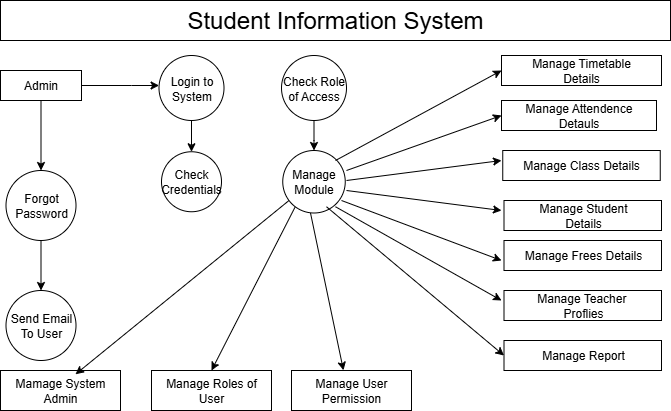

The diagram above was exported from draw.io. Its source (the exported page's mxGraphModel, read from the mxfile embedded in the PNG):
<mxGraphModel dx="1042" dy="562" grid="1" gridSize="10" guides="1" tooltips="1" connect="1" arrows="1" fold="1" page="1" pageScale="1" pageWidth="827" pageHeight="1169" math="0" shadow="0">
  <root>
    <mxCell id="0" />
    <mxCell id="1" parent="0" />
    <mxCell id="GE1OV_0jgv3o5flKZlLa-1" value="&lt;font style=&quot;font-size: 24px;&quot;&gt;Student Information System&lt;/font&gt;" style="rounded=0;whiteSpace=wrap;html=1;fillColor=light-dark(#FFFFFF,#FF8000);" vertex="1" parent="1">
      <mxGeometry x="79" y="10" width="670" height="40" as="geometry" />
    </mxCell>
    <mxCell id="GE1OV_0jgv3o5flKZlLa-32" value="" style="edgeStyle=orthogonalEdgeStyle;rounded=0;orthogonalLoop=1;jettySize=auto;html=1;fillColor=light-dark(#FFFFFF,#FF8000);" edge="1" parent="1" source="GE1OV_0jgv3o5flKZlLa-2" target="GE1OV_0jgv3o5flKZlLa-9">
      <mxGeometry relative="1" as="geometry">
        <Array as="points">
          <mxPoint x="210" y="95" />
          <mxPoint x="210" y="95" />
        </Array>
      </mxGeometry>
    </mxCell>
    <mxCell id="GE1OV_0jgv3o5flKZlLa-33" value="" style="edgeStyle=orthogonalEdgeStyle;rounded=0;orthogonalLoop=1;jettySize=auto;html=1;fillColor=light-dark(#FFFFFF,#FF8000);" edge="1" parent="1" source="GE1OV_0jgv3o5flKZlLa-2" target="GE1OV_0jgv3o5flKZlLa-3">
      <mxGeometry relative="1" as="geometry" />
    </mxCell>
    <mxCell id="GE1OV_0jgv3o5flKZlLa-2" value="Admin" style="rounded=0;whiteSpace=wrap;html=1;fillColor=light-dark(#FFFFFF,#FF8000);" vertex="1" parent="1">
      <mxGeometry x="79" y="80" width="81" height="30" as="geometry" />
    </mxCell>
    <mxCell id="GE1OV_0jgv3o5flKZlLa-34" value="" style="edgeStyle=orthogonalEdgeStyle;rounded=0;orthogonalLoop=1;jettySize=auto;html=1;fillColor=light-dark(#FFFFFF,#FF8000);" edge="1" parent="1" source="GE1OV_0jgv3o5flKZlLa-3" target="GE1OV_0jgv3o5flKZlLa-5">
      <mxGeometry relative="1" as="geometry" />
    </mxCell>
    <mxCell id="GE1OV_0jgv3o5flKZlLa-3" value="Forgot&lt;div&gt;Password&lt;/div&gt;" style="ellipse;whiteSpace=wrap;html=1;aspect=fixed;fillColor=light-dark(#FFFFFF,#FF8000);" vertex="1" parent="1">
      <mxGeometry x="84.5" y="180" width="70" height="70" as="geometry" />
    </mxCell>
    <mxCell id="GE1OV_0jgv3o5flKZlLa-5" value="Send Email&lt;div&gt;To User&lt;/div&gt;" style="ellipse;whiteSpace=wrap;html=1;aspect=fixed;fillColor=light-dark(#FFFFFF,#FF8000);" vertex="1" parent="1">
      <mxGeometry x="84.5" y="300" width="70" height="70" as="geometry" />
    </mxCell>
    <mxCell id="GE1OV_0jgv3o5flKZlLa-7" value="Check&lt;div&gt;Credentials&lt;/div&gt;" style="ellipse;whiteSpace=wrap;html=1;aspect=fixed;fillColor=light-dark(#FFFFFF,#FF8000);" vertex="1" parent="1">
      <mxGeometry x="240" y="161.25" width="60" height="60" as="geometry" />
    </mxCell>
    <mxCell id="GE1OV_0jgv3o5flKZlLa-37" value="" style="edgeStyle=orthogonalEdgeStyle;rounded=0;orthogonalLoop=1;jettySize=auto;html=1;fillColor=light-dark(#FFFFFF,#FF8000);" edge="1" parent="1" source="GE1OV_0jgv3o5flKZlLa-8" target="GE1OV_0jgv3o5flKZlLa-10">
      <mxGeometry relative="1" as="geometry" />
    </mxCell>
    <mxCell id="GE1OV_0jgv3o5flKZlLa-8" value="Check Role of Access" style="ellipse;whiteSpace=wrap;html=1;aspect=fixed;fillColor=light-dark(#FFFFFF,#FF8000);" vertex="1" parent="1">
      <mxGeometry x="360" y="65" width="65" height="65" as="geometry" />
    </mxCell>
    <mxCell id="GE1OV_0jgv3o5flKZlLa-35" value="" style="edgeStyle=orthogonalEdgeStyle;rounded=0;orthogonalLoop=1;jettySize=auto;html=1;fillColor=light-dark(#FFFFFF,#FF8000);" edge="1" parent="1" source="GE1OV_0jgv3o5flKZlLa-9" target="GE1OV_0jgv3o5flKZlLa-7">
      <mxGeometry relative="1" as="geometry" />
    </mxCell>
    <mxCell id="GE1OV_0jgv3o5flKZlLa-9" value="Login to System" style="ellipse;whiteSpace=wrap;html=1;aspect=fixed;fillColor=light-dark(#FFFFFF,#FF8000);" vertex="1" parent="1">
      <mxGeometry x="237.5" y="65" width="65" height="65" as="geometry" />
    </mxCell>
    <mxCell id="GE1OV_0jgv3o5flKZlLa-10" value="Manage&lt;div&gt;Module&lt;/div&gt;" style="ellipse;whiteSpace=wrap;html=1;aspect=fixed;fillColor=light-dark(#FFFFFF,#FF8000);" vertex="1" parent="1">
      <mxGeometry x="361.25" y="160" width="62.5" height="62.5" as="geometry" />
    </mxCell>
    <mxCell id="GE1OV_0jgv3o5flKZlLa-11" value="Mamage System&lt;div&gt;Admin&lt;/div&gt;" style="rounded=0;whiteSpace=wrap;html=1;fillColor=light-dark(#FFFFFF,#FF8000);" vertex="1" parent="1">
      <mxGeometry x="79" y="380" width="120" height="40" as="geometry" />
    </mxCell>
    <mxCell id="GE1OV_0jgv3o5flKZlLa-12" value="Manage User Permission" style="rounded=0;whiteSpace=wrap;html=1;fillColor=light-dark(#FFFFFF,#FF8000);" vertex="1" parent="1">
      <mxGeometry x="370" y="380" width="120" height="40" as="geometry" />
    </mxCell>
    <mxCell id="GE1OV_0jgv3o5flKZlLa-14" value="Manage Roles of User" style="rounded=0;whiteSpace=wrap;html=1;fillColor=light-dark(#FFFFFF,#FF8000);" vertex="1" parent="1">
      <mxGeometry x="230" y="380" width="120" height="40" as="geometry" />
    </mxCell>
    <mxCell id="GE1OV_0jgv3o5flKZlLa-22" value="Manage Report" style="rounded=0;whiteSpace=wrap;html=1;fillColor=light-dark(#FFFFFF,#FF8000);" vertex="1" parent="1">
      <mxGeometry x="582.5" y="350" width="157.5" height="30" as="geometry" />
    </mxCell>
    <mxCell id="GE1OV_0jgv3o5flKZlLa-23" value="Manage Teacher&amp;nbsp;&lt;div&gt;Proflies&lt;/div&gt;" style="rounded=0;whiteSpace=wrap;html=1;fillColor=light-dark(#FFFFFF,#FF8000);" vertex="1" parent="1">
      <mxGeometry x="582.5" y="300" width="157.5" height="30" as="geometry" />
    </mxCell>
    <mxCell id="GE1OV_0jgv3o5flKZlLa-24" value="Manage Frees Details" style="rounded=0;whiteSpace=wrap;html=1;fillColor=light-dark(#FFFFFF,#FF8000);" vertex="1" parent="1">
      <mxGeometry x="582.5" y="250" width="157.5" height="30" as="geometry" />
    </mxCell>
    <mxCell id="GE1OV_0jgv3o5flKZlLa-25" value="Manage Student&lt;div&gt;Details&lt;/div&gt;" style="rounded=0;whiteSpace=wrap;html=1;fillColor=light-dark(#FFFFFF,#FF8000);" vertex="1" parent="1">
      <mxGeometry x="582.5" y="210" width="157.5" height="30" as="geometry" />
    </mxCell>
    <mxCell id="GE1OV_0jgv3o5flKZlLa-26" value="Manage Class Details" style="rounded=0;whiteSpace=wrap;html=1;fillColor=light-dark(#FFFFFF,#FF8000);" vertex="1" parent="1">
      <mxGeometry x="581.25" y="160" width="157.5" height="30" as="geometry" />
    </mxCell>
    <mxCell id="GE1OV_0jgv3o5flKZlLa-27" value="Manage Attendence&lt;div&gt;Detauls&lt;/div&gt;" style="rounded=0;whiteSpace=wrap;html=1;fillColor=light-dark(#FFFFFF,#FF8000);" vertex="1" parent="1">
      <mxGeometry x="580" y="110" width="155" height="30" as="geometry" />
    </mxCell>
    <mxCell id="GE1OV_0jgv3o5flKZlLa-30" value="Manage Timetable&lt;div&gt;Details&lt;/div&gt;" style="rounded=0;whiteSpace=wrap;html=1;fillColor=light-dark(#FFFFFF,#FF8000);" vertex="1" parent="1">
      <mxGeometry x="580" y="65" width="160" height="30" as="geometry" />
    </mxCell>
    <mxCell id="GE1OV_0jgv3o5flKZlLa-40" value="" style="endArrow=classic;html=1;rounded=0;entryX=0;entryY=0.5;entryDx=0;entryDy=0;fillColor=light-dark(#FFFFFF,#FF8000);" edge="1" parent="1" target="GE1OV_0jgv3o5flKZlLa-30">
      <mxGeometry width="50" height="50" relative="1" as="geometry">
        <mxPoint x="414" y="170" as="sourcePoint" />
        <mxPoint x="464" y="120" as="targetPoint" />
      </mxGeometry>
    </mxCell>
    <mxCell id="GE1OV_0jgv3o5flKZlLa-41" value="" style="endArrow=classic;html=1;rounded=0;entryX=0;entryY=0.5;entryDx=0;entryDy=0;fillColor=light-dark(#FFFFFF,#FF8000);" edge="1" parent="1" target="GE1OV_0jgv3o5flKZlLa-27">
      <mxGeometry width="50" height="50" relative="1" as="geometry">
        <mxPoint x="425" y="180" as="sourcePoint" />
        <mxPoint x="475" y="130" as="targetPoint" />
      </mxGeometry>
    </mxCell>
    <mxCell id="GE1OV_0jgv3o5flKZlLa-42" value="" style="endArrow=classic;html=1;rounded=0;fillColor=light-dark(#FFFFFF,#FF8000);" edge="1" parent="1">
      <mxGeometry width="50" height="50" relative="1" as="geometry">
        <mxPoint x="425" y="190" as="sourcePoint" />
        <mxPoint x="580" y="170" as="targetPoint" />
      </mxGeometry>
    </mxCell>
    <mxCell id="GE1OV_0jgv3o5flKZlLa-43" value="" style="endArrow=classic;html=1;rounded=0;fillColor=light-dark(#FFFFFF,#FF8000);" edge="1" parent="1">
      <mxGeometry width="50" height="50" relative="1" as="geometry">
        <mxPoint x="425" y="200" as="sourcePoint" />
        <mxPoint x="580" y="220" as="targetPoint" />
      </mxGeometry>
    </mxCell>
    <mxCell id="GE1OV_0jgv3o5flKZlLa-44" value="" style="endArrow=classic;html=1;rounded=0;fillColor=light-dark(#FFFFFF,#FF8000);" edge="1" parent="1">
      <mxGeometry width="50" height="50" relative="1" as="geometry">
        <mxPoint x="420" y="210" as="sourcePoint" />
        <mxPoint x="580" y="270" as="targetPoint" />
      </mxGeometry>
    </mxCell>
    <mxCell id="GE1OV_0jgv3o5flKZlLa-45" value="" style="endArrow=classic;html=1;rounded=0;fillColor=light-dark(#FFFFFF,#FF8000);" edge="1" parent="1">
      <mxGeometry width="50" height="50" relative="1" as="geometry">
        <mxPoint x="414" y="216.25" as="sourcePoint" />
        <mxPoint x="580" y="310" as="targetPoint" />
      </mxGeometry>
    </mxCell>
    <mxCell id="GE1OV_0jgv3o5flKZlLa-46" value="" style="endArrow=classic;html=1;rounded=0;entryX=0;entryY=0.5;entryDx=0;entryDy=0;fillColor=light-dark(#FFFFFF,#FF8000);" edge="1" parent="1" target="GE1OV_0jgv3o5flKZlLa-22">
      <mxGeometry width="50" height="50" relative="1" as="geometry">
        <mxPoint x="405" y="216.25" as="sourcePoint" />
        <mxPoint x="455" y="166.25" as="targetPoint" />
      </mxGeometry>
    </mxCell>
    <mxCell id="GE1OV_0jgv3o5flKZlLa-48" value="" style="endArrow=classic;html=1;rounded=0;entryX=0.433;entryY=-0.005;entryDx=0;entryDy=0;entryPerimeter=0;fillColor=light-dark(#FFFFFF,#FF8000);" edge="1" parent="1" target="GE1OV_0jgv3o5flKZlLa-12">
      <mxGeometry width="50" height="50" relative="1" as="geometry">
        <mxPoint x="389" y="222.5" as="sourcePoint" />
        <mxPoint x="439" y="172.5" as="targetPoint" />
      </mxGeometry>
    </mxCell>
    <mxCell id="GE1OV_0jgv3o5flKZlLa-49" value="" style="endArrow=classic;html=1;rounded=0;entryX=0.5;entryY=0;entryDx=0;entryDy=0;fillColor=light-dark(#FFFFFF,#FF8000);" edge="1" parent="1" target="GE1OV_0jgv3o5flKZlLa-14">
      <mxGeometry width="50" height="50" relative="1" as="geometry">
        <mxPoint x="373.75" y="216.25" as="sourcePoint" />
        <mxPoint x="423.75" y="166.25" as="targetPoint" />
      </mxGeometry>
    </mxCell>
    <mxCell id="GE1OV_0jgv3o5flKZlLa-50" value="" style="endArrow=classic;html=1;rounded=0;entryX=0.625;entryY=0.095;entryDx=0;entryDy=0;entryPerimeter=0;fillColor=light-dark(#FFFFFF,#FF8000);" edge="1" parent="1" target="GE1OV_0jgv3o5flKZlLa-11">
      <mxGeometry width="50" height="50" relative="1" as="geometry">
        <mxPoint x="367.5" y="210" as="sourcePoint" />
        <mxPoint x="417.5" y="160" as="targetPoint" />
      </mxGeometry>
    </mxCell>
  </root>
</mxGraphModel>